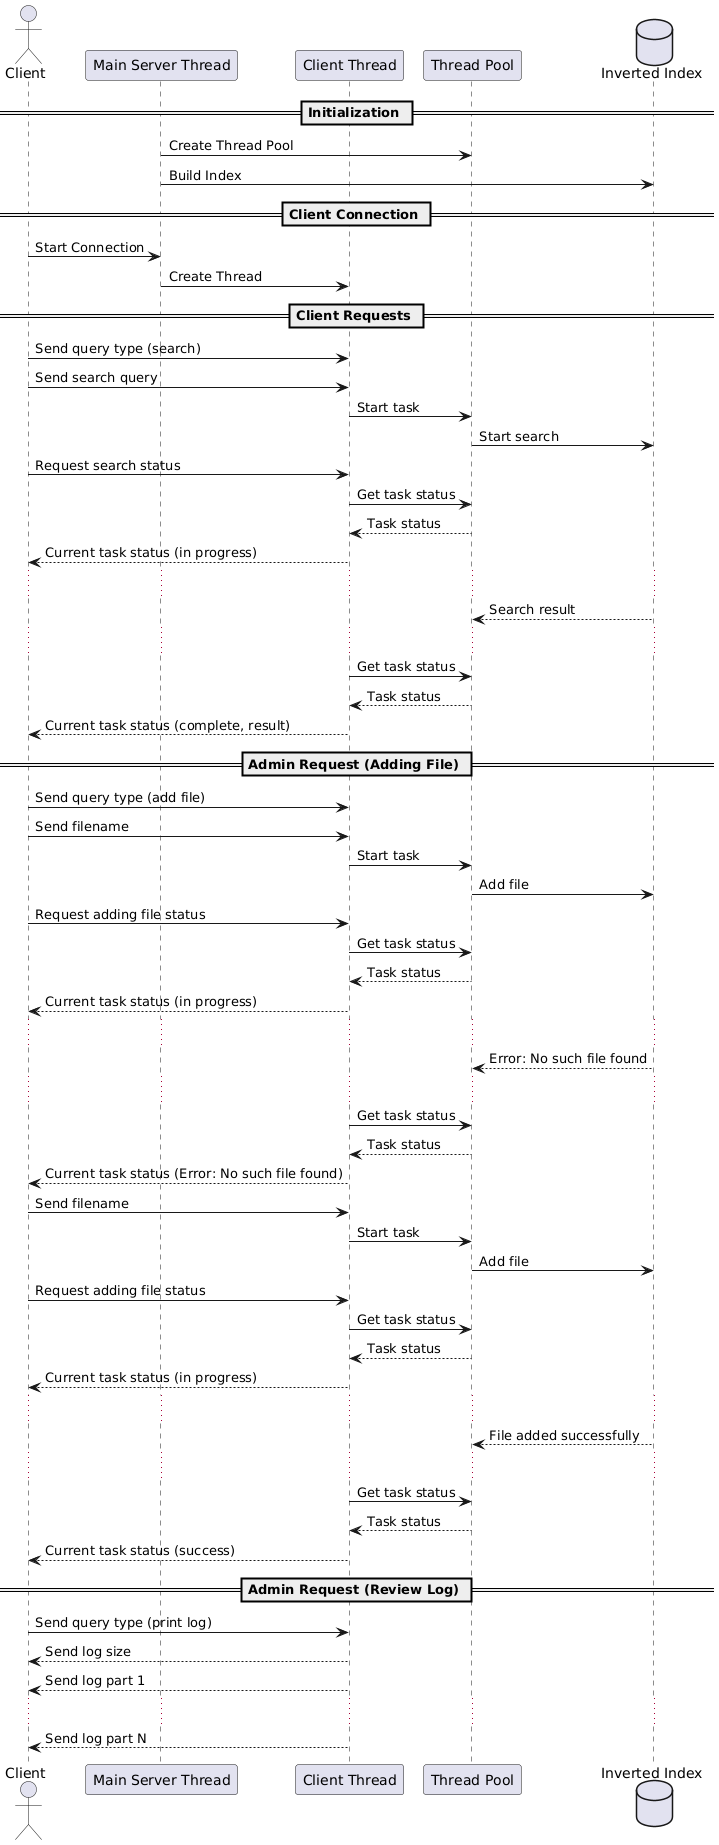

The diagram above was rendered by PlantUML. Its source (embedded in the PNG):
@startuml
actor Client as client
participant "Main Server Thread" as server
participant "Client Thread" as client_thread
participant "Thread Pool" as thread_pool
database "Inverted Index" as index

== Initialization ==

server -> thread_pool : Create Thread Pool
server -> index : Build Index

== Client Connection ==

client -> server : Start Connection
server -> client_thread : Create Thread

== Client Requests ==

client -> client_thread : Send query type (search)
client -> client_thread : Send search query
client_thread -> thread_pool : Start task
thread_pool -> index : Start search
client -> client_thread : Request search status
client_thread -> thread_pool : Get task status
thread_pool --> client_thread : Task status
client_thread --> client : Current task status (in progress)
...
index --> thread_pool : Search result
...
client_thread -> thread_pool : Get task status
thread_pool --> client_thread : Task status
client_thread --> client : Current task status (complete, result)

== Admin Request (Adding File) ==

client -> client_thread : Send query type (add file)
client -> client_thread : Send filename
client_thread -> thread_pool : Start task
thread_pool -> index : Add file
client -> client_thread : Request adding file status
client_thread -> thread_pool : Get task status
thread_pool --> client_thread : Task status
client_thread --> client : Current task status (in progress)
...
index --> thread_pool : Error: No such file found
...
client_thread -> thread_pool : Get task status
thread_pool --> client_thread : Task status
client_thread --> client : Current task status (Error: No such file found)

client -> client_thread : Send filename
client_thread -> thread_pool : Start task
thread_pool -> index : Add file
client -> client_thread : Request adding file status
client_thread -> thread_pool : Get task status
thread_pool --> client_thread : Task status
client_thread --> client : Current task status (in progress)
...
index --> thread_pool : File added successfully 
...
client_thread -> thread_pool : Get task status
thread_pool --> client_thread : Task status
client_thread --> client : Current task status (success)

== Admin Request (Review Log) ==

client -> client_thread : Send query type (print log)
client_thread --> client : Send log size
client_thread --> client : Send log part 1
...
client_thread --> client : Send log part N
@enduml